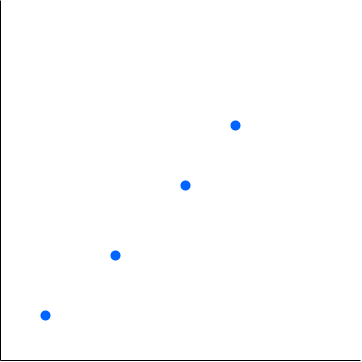

The diagram above was exported from draw.io. Its source (the exported page's mxGraphModel, read from the mxfile embedded in the PNG):
<mxGraphModel dx="341" dy="792" grid="1" gridSize="10" guides="1" tooltips="1" connect="1" arrows="1" fold="1" page="1" pageScale="1" pageWidth="850" pageHeight="1100" math="0" shadow="0">
  <root>
    <mxCell id="0" />
    <mxCell id="1" parent="0" />
    <mxCell id="2" value="" style="endArrow=none;html=1;" edge="1" parent="1">
      <mxGeometry width="50" height="50" relative="1" as="geometry">
        <mxPoint x="280" y="520" as="sourcePoint" />
        <mxPoint x="280" y="160" as="targetPoint" />
      </mxGeometry>
    </mxCell>
    <mxCell id="3" value="" style="endArrow=none;html=1;" edge="1" parent="1">
      <mxGeometry width="50" height="50" relative="1" as="geometry">
        <mxPoint x="280" y="520" as="sourcePoint" />
        <mxPoint x="640" y="520" as="targetPoint" />
      </mxGeometry>
    </mxCell>
    <mxCell id="4" value="" style="shape=ellipse;fillColor=#0065FF;strokeColor=none;html=1;sketch=0;" vertex="1" parent="1">
      <mxGeometry x="320" y="470" width="10" height="10" as="geometry" />
    </mxCell>
    <mxCell id="7" value="" style="shape=ellipse;fillColor=#0065FF;strokeColor=none;html=1;sketch=0;" vertex="1" parent="1">
      <mxGeometry x="390" y="410" width="10" height="10" as="geometry" />
    </mxCell>
    <mxCell id="9" value="" style="shape=ellipse;fillColor=#0065FF;strokeColor=none;html=1;sketch=0;" vertex="1" parent="1">
      <mxGeometry x="460" y="340" width="10" height="10" as="geometry" />
    </mxCell>
    <mxCell id="10" value="" style="shape=ellipse;fillColor=#0065FF;strokeColor=none;html=1;sketch=0;" vertex="1" parent="1">
      <mxGeometry x="510" y="280" width="10" height="10" as="geometry" />
    </mxCell>
  </root>
</mxGraphModel>